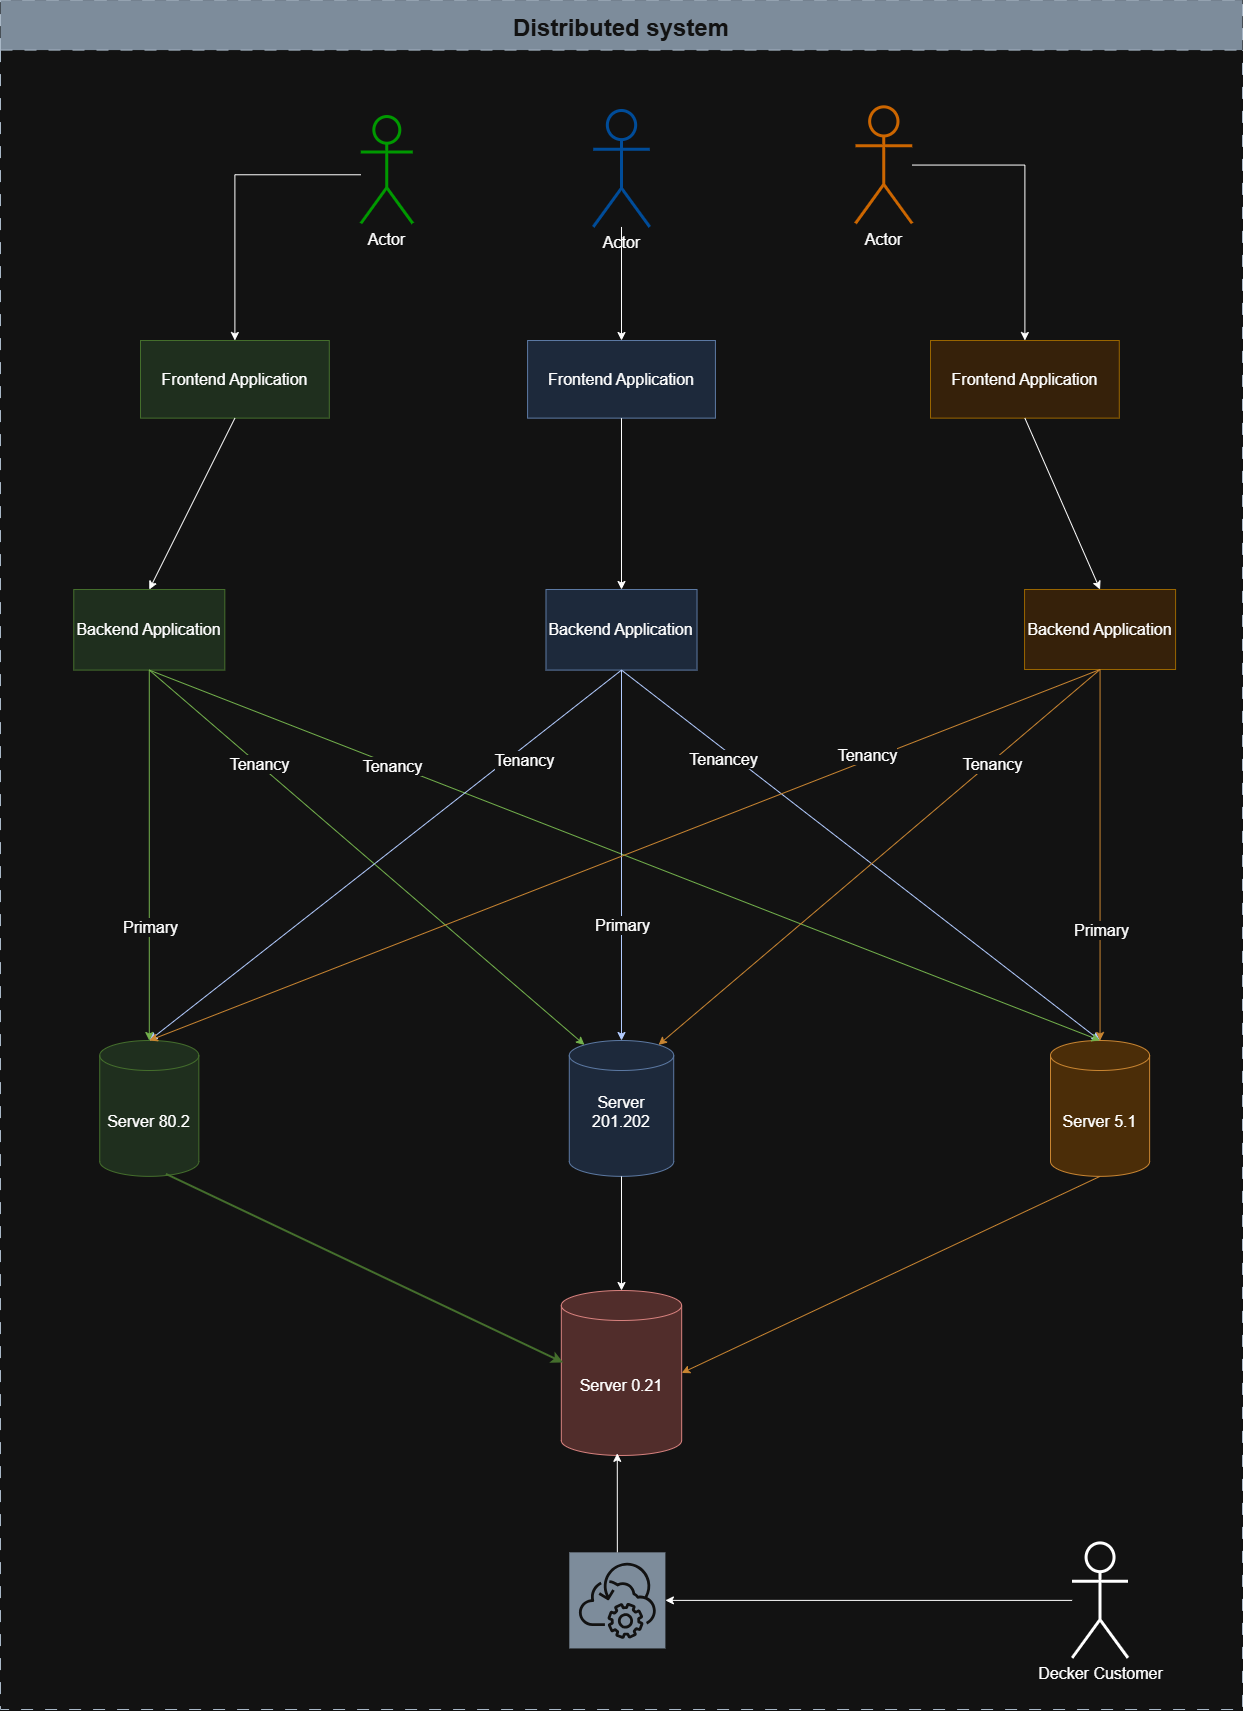

The diagram above was exported from draw.io. Its source (the exported page's mxGraphModel, read from the mxfile embedded in the PNG):
<mxGraphModel dx="2084" dy="2291" grid="1" gridSize="10" guides="1" tooltips="1" connect="1" arrows="1" fold="1" page="1" pageScale="1" pageWidth="827" pageHeight="1169" math="0" shadow="0">
  <root>
    <mxCell id="0" />
    <mxCell id="1" parent="0" />
    <mxCell id="EFkXVhmc-w9QdZDZG-cE-10" value="Distributed system" style="swimlane;fontSize=24;startSize=50;dashed=1;dashPattern=12 12;fontFamily=Helvetica;fillColor=#647687;fontColor=#ffffff;strokeColor=#314354;" parent="1" vertex="1">
      <mxGeometry x="660" y="-140.41" width="1242" height="1709.41" as="geometry" />
    </mxCell>
    <mxCell id="EFkXVhmc-w9QdZDZG-cE-7" value="API Services" style="sketch=0;points=[[0,0,0],[0.25,0,0],[0.5,0,0],[0.75,0,0],[1,0,0],[0,1,0],[0.25,1,0],[0.5,1,0],[0.75,1,0],[1,1,0],[0,0.25,0],[0,0.5,0],[0,0.75,0],[1,0.25,0],[1,0.5,0],[1,0.75,0]];points=[[0,0,0],[0.25,0,0],[0.5,0,0],[0.75,0,0],[1,0,0],[0,1,0],[0.25,1,0],[0.5,1,0],[0.75,1,0],[1,1,0],[0,0.25,0],[0,0.5,0],[0,0.75,0],[1,0.25,0],[1,0.5,0],[1,0.75,0]];outlineConnect=0;dashed=0;verticalLabelPosition=bottom;verticalAlign=top;align=center;html=1;fontSize=16;fontStyle=0;aspect=fixed;shape=mxgraph.aws4.resourceIcon;resIcon=mxgraph.aws4.backint_agent;fillColor=#647687;fontFamily=Helvetica;shadow=0;fontColor=#ffffff;strokeColor=#FFFFFF;" parent="EFkXVhmc-w9QdZDZG-cE-10" vertex="1">
      <mxGeometry x="568.7958236340374" y="1552.2549999999999" width="96.09167784816049" height="96.09167784816049" as="geometry" />
    </mxCell>
    <mxCell id="0FUfxU-wPGWY92Vrvowy-60" value="Decker Customer" style="shape=umlActor;verticalLabelPosition=bottom;verticalAlign=top;html=1;outlineConnect=0;fontSize=16;fontStyle=0;fillColor=none;strokeWidth=3;fontFamily=Helvetica;" parent="EFkXVhmc-w9QdZDZG-cE-10" vertex="1">
      <mxGeometry x="1071.6101628857614" y="1542.8367499999997" width="55.89930414703403" height="114.93324999999999" as="geometry" />
    </mxCell>
    <mxCell id="0FUfxU-wPGWY92Vrvowy-62" style="rounded=0;orthogonalLoop=1;jettySize=auto;html=1;fontSize=16;fontStyle=0;entryX=1;entryY=0.5;entryDx=0;entryDy=0;entryPerimeter=0;fontFamily=Helvetica;" parent="EFkXVhmc-w9QdZDZG-cE-10" source="0FUfxU-wPGWY92Vrvowy-60" target="EFkXVhmc-w9QdZDZG-cE-7" edge="1">
      <mxGeometry relative="1" as="geometry">
        <mxPoint x="606.7651418229475" y="1630.2958579881652" as="targetPoint" />
      </mxGeometry>
    </mxCell>
    <mxCell id="EFkXVhmc-w9QdZDZG-cE-2" value="Backend Application" style="rounded=0;whiteSpace=wrap;html=1;fillColor=#d5e8d4;strokeColor=#82b366;fontSize=16;fontFamily=Helvetica;" parent="EFkXVhmc-w9QdZDZG-cE-10" vertex="1">
      <mxGeometry x="73.26754454395105" y="589.41" width="151.02817736449586" height="80.59" as="geometry" />
    </mxCell>
    <mxCell id="EFkXVhmc-w9QdZDZG-cE-5" value="Backend Application" style="rounded=0;whiteSpace=wrap;html=1;fillColor=#ffe6cc;strokeColor=#d79b00;fontSize=16;fontFamily=Helvetica;" parent="EFkXVhmc-w9QdZDZG-cE-10" vertex="1">
      <mxGeometry x="1024.046108528099" y="589.41" width="151.02817736449586" height="80" as="geometry" />
    </mxCell>
    <mxCell id="EFkXVhmc-w9QdZDZG-cE-6" value="Backend Application" style="rounded=0;whiteSpace=wrap;html=1;fillColor=#dae8fc;strokeColor=#6c8ebf;fontSize=16;fontFamily=Helvetica;" parent="EFkXVhmc-w9QdZDZG-cE-10" vertex="1">
      <mxGeometry x="545.4850510188159" y="589.41" width="151.02817736449586" height="80.59" as="geometry" />
    </mxCell>
    <mxCell id="0FUfxU-wPGWY92Vrvowy-40" value="Frontend Application" style="rounded=0;whiteSpace=wrap;html=1;fontSize=16;fontStyle=0;fillColor=#dae8fc;strokeColor=#6c8ebf;fontFamily=Helvetica;" parent="EFkXVhmc-w9QdZDZG-cE-10" vertex="1">
      <mxGeometry x="527.0806396854618" y="340.4066863905325" width="187.84129559709174" height="77.63313609467454" as="geometry" />
    </mxCell>
    <mxCell id="0FUfxU-wPGWY92Vrvowy-43" style="rounded=0;orthogonalLoop=1;jettySize=auto;html=1;entryX=0.5;entryY=0;entryDx=0;entryDy=0;fontSize=16;fontStyle=0;fontFamily=Helvetica;exitX=0.5;exitY=1;exitDx=0;exitDy=0;" parent="EFkXVhmc-w9QdZDZG-cE-10" source="0FUfxU-wPGWY92Vrvowy-40" target="EFkXVhmc-w9QdZDZG-cE-6" edge="1">
      <mxGeometry relative="1" as="geometry">
        <mxPoint x="586.1781133959491" y="620.3827810650884" as="targetPoint" />
        <mxPoint x="586.17811339595" y="417.2798224852073" as="sourcePoint" />
      </mxGeometry>
    </mxCell>
    <mxCell id="0FUfxU-wPGWY92Vrvowy-56" value="Actor" style="shape=umlActor;verticalLabelPosition=bottom;verticalAlign=top;html=1;outlineConnect=0;fontSize=16;fontStyle=0;strokeColor=light-dark(#000000,#004C99);strokeWidth=3;fillColor=none;fontFamily=Helvetica;" parent="EFkXVhmc-w9QdZDZG-cE-10" vertex="1">
      <mxGeometry x="592.6835042281647" y="110.40727810650885" width="56.635566511685944" height="116.44970414201183" as="geometry" />
    </mxCell>
    <mxCell id="R4AOZWhrmj0vdH5vQQHg-4" style="rounded=0;orthogonalLoop=1;jettySize=auto;html=1;entryX=0.5;entryY=0;entryDx=0;entryDy=0;fontSize=16;fontFamily=Helvetica;" parent="EFkXVhmc-w9QdZDZG-cE-10" source="0FUfxU-wPGWY92Vrvowy-56" target="0FUfxU-wPGWY92Vrvowy-40" edge="1">
      <mxGeometry relative="1" as="geometry">
        <mxPoint x="586.17811339595" y="339.64668639053264" as="targetPoint" />
      </mxGeometry>
    </mxCell>
    <mxCell id="0FUfxU-wPGWY92Vrvowy-32" value="Server 5.1" style="shape=cylinder3;whiteSpace=wrap;html=1;boundedLbl=1;backgroundOutline=1;size=15;fontSize=16;fontStyle=0;fillColor=#fad7ac;strokeColor=#b46504;fontFamily=Helvetica;" parent="EFkXVhmc-w9QdZDZG-cE-10" vertex="1">
      <mxGeometry x="1050.004076512622" y="1040.4107692307691" width="99.11224139545041" height="135.85798816568047" as="geometry" />
    </mxCell>
    <mxCell id="0FUfxU-wPGWY92Vrvowy-72" style="rounded=0;orthogonalLoop=1;jettySize=auto;html=1;exitX=0.5;exitY=1;exitDx=0;exitDy=0;fontSize=16;fontStyle=0;fillColor=#0050ef;strokeColor=#001DBC;entryX=0.5;entryY=0;entryDx=0;entryDy=0;entryPerimeter=0;fontFamily=Helvetica;" parent="EFkXVhmc-w9QdZDZG-cE-10" source="EFkXVhmc-w9QdZDZG-cE-6" target="0FUfxU-wPGWY92Vrvowy-32" edge="1">
      <mxGeometry relative="1" as="geometry">
        <mxPoint x="596.4433098261927" y="863.6703550295857" as="sourcePoint" />
        <mxPoint x="934.4868474428181" y="1009.2324852071004" as="targetPoint" />
      </mxGeometry>
    </mxCell>
    <mxCell id="R4AOZWhrmj0vdH5vQQHg-2" value="Tenancey" style="edgeLabel;html=1;align=center;verticalAlign=middle;resizable=0;points=[];fontSize=16;fontStyle=0;fontFamily=Helvetica;" parent="0FUfxU-wPGWY92Vrvowy-72" connectable="0" vertex="1">
      <mxGeometry x="-0.6898" y="4" relative="1" as="geometry">
        <mxPoint x="24" y="34" as="offset" />
      </mxGeometry>
    </mxCell>
    <mxCell id="0FUfxU-wPGWY92Vrvowy-69" value="" style="endArrow=classic;html=1;rounded=0;entryX=0.5;entryY=0;entryDx=0;entryDy=0;entryPerimeter=0;fillColor=#60a917;strokeColor=#2D7600;fontSize=16;fontStyle=0;exitX=0.5;exitY=1;exitDx=0;exitDy=0;fontFamily=Helvetica;" parent="EFkXVhmc-w9QdZDZG-cE-10" source="EFkXVhmc-w9QdZDZG-cE-2" target="0FUfxU-wPGWY92Vrvowy-32" edge="1">
      <mxGeometry width="50" height="50" relative="1" as="geometry">
        <mxPoint x="152.79803881798603" y="854.9366272189347" as="sourcePoint" />
        <mxPoint x="589.0098917215338" y="1052.901124260355" as="targetPoint" />
      </mxGeometry>
    </mxCell>
    <mxCell id="0FUfxU-wPGWY92Vrvowy-70" value="Tenancy" style="edgeLabel;html=1;align=center;verticalAlign=middle;resizable=0;points=[];fontSize=16;fontStyle=0;fontFamily=Helvetica;" parent="0FUfxU-wPGWY92Vrvowy-69" connectable="0" vertex="1">
      <mxGeometry x="-0.2819" y="-2" relative="1" as="geometry">
        <mxPoint x="-98" y="-39" as="offset" />
      </mxGeometry>
    </mxCell>
    <mxCell id="0FUfxU-wPGWY92Vrvowy-35" style="rounded=0;orthogonalLoop=1;jettySize=auto;html=1;fillColor=#fad7ac;strokeColor=#b46504;fontSize=16;fontStyle=0;entryX=0.5;entryY=0;entryDx=0;entryDy=0;entryPerimeter=0;exitX=0.5;exitY=1;exitDx=0;exitDy=0;fontFamily=Helvetica;" parent="EFkXVhmc-w9QdZDZG-cE-10" source="EFkXVhmc-w9QdZDZG-cE-5" target="0FUfxU-wPGWY92Vrvowy-32" edge="1">
      <mxGeometry relative="1" as="geometry">
        <mxPoint x="1009.8151714669078" y="863.6703550295857" as="sourcePoint" />
      </mxGeometry>
    </mxCell>
    <mxCell id="UJ06ehyBF-3di8INS9zH-3" value="Primary" style="edgeLabel;html=1;align=center;verticalAlign=middle;resizable=0;points=[];sketch=1;hachureGap=4;jiggle=2;curveFitting=1;fontFamily=Helvetica;fontSize=16;" parent="0FUfxU-wPGWY92Vrvowy-35" connectable="0" vertex="1">
      <mxGeometry x="0.4256" y="-4" relative="1" as="geometry">
        <mxPoint x="4" y="-4" as="offset" />
      </mxGeometry>
    </mxCell>
    <mxCell id="0FUfxU-wPGWY92Vrvowy-31" value="Server 201.202&lt;div&gt;&lt;br&gt;&lt;/div&gt;" style="shape=cylinder3;whiteSpace=wrap;html=1;boundedLbl=1;backgroundOutline=1;size=15;fontSize=16;fontStyle=0;fillColor=#dae8fc;strokeColor=#6c8ebf;fontFamily=Helvetica;" parent="EFkXVhmc-w9QdZDZG-cE-10" vertex="1">
      <mxGeometry x="568.7909617124848" y="1040.4149112426035" width="104.41710612537833" height="135.85798816568047" as="geometry" />
    </mxCell>
    <mxCell id="0FUfxU-wPGWY92Vrvowy-66" value="" style="endArrow=classic;html=1;rounded=0;entryX=0.855;entryY=0;entryDx=0;entryDy=4.35;entryPerimeter=0;fillColor=#fad7ac;strokeColor=#b46504;fontSize=16;fontStyle=0;exitX=0.5;exitY=1;exitDx=0;exitDy=0;fontFamily=Helvetica;" parent="EFkXVhmc-w9QdZDZG-cE-10" source="EFkXVhmc-w9QdZDZG-cE-5" target="0FUfxU-wPGWY92Vrvowy-31" edge="1">
      <mxGeometry width="50" height="50" relative="1" as="geometry">
        <mxPoint x="983.4530143227132" y="863.6703550295857" as="sourcePoint" />
        <mxPoint x="320.93487689955373" y="1023.7886982248519" as="targetPoint" />
      </mxGeometry>
    </mxCell>
    <mxCell id="0FUfxU-wPGWY92Vrvowy-67" value="Tenancy" style="edgeLabel;html=1;align=center;verticalAlign=middle;resizable=0;points=[];fontSize=16;fontStyle=0;fontFamily=Helvetica;" parent="0FUfxU-wPGWY92Vrvowy-66" connectable="0" vertex="1">
      <mxGeometry x="-0.2143" y="1" relative="1" as="geometry">
        <mxPoint x="64" y="-54" as="offset" />
      </mxGeometry>
    </mxCell>
    <mxCell id="0FUfxU-wPGWY92Vrvowy-63" value="" style="endArrow=classic;html=1;rounded=0;exitX=0.5;exitY=1;exitDx=0;exitDy=0;entryX=0.145;entryY=0;entryDx=0;entryDy=4.35;entryPerimeter=0;fillColor=#60a917;strokeColor=#2D7600;fontSize=16;fontStyle=0;fontFamily=Helvetica;" parent="EFkXVhmc-w9QdZDZG-cE-10" source="EFkXVhmc-w9QdZDZG-cE-2" target="0FUfxU-wPGWY92Vrvowy-31" edge="1">
      <mxGeometry width="50" height="50" relative="1" as="geometry">
        <mxPoint x="169.40523878990228" y="858.0710650887569" as="sourcePoint" />
        <mxPoint x="424.7667488376446" y="951.0076331360946" as="targetPoint" />
      </mxGeometry>
    </mxCell>
    <mxCell id="0FUfxU-wPGWY92Vrvowy-68" value="Tenancy" style="edgeLabel;html=1;align=center;verticalAlign=middle;resizable=0;points=[];fontSize=16;fontStyle=0;fontFamily=Helvetica;" parent="0FUfxU-wPGWY92Vrvowy-63" connectable="0" vertex="1">
      <mxGeometry x="-0.2819" y="-2" relative="1" as="geometry">
        <mxPoint x="-46" y="-43" as="offset" />
      </mxGeometry>
    </mxCell>
    <mxCell id="0FUfxU-wPGWY92Vrvowy-34" style="rounded=0;orthogonalLoop=1;jettySize=auto;html=1;fontSize=16;fontStyle=0;fillColor=#0050ef;strokeColor=#001DBC;exitX=0.5;exitY=1;exitDx=0;exitDy=0;fontFamily=Helvetica;" parent="EFkXVhmc-w9QdZDZG-cE-10" source="EFkXVhmc-w9QdZDZG-cE-6" target="0FUfxU-wPGWY92Vrvowy-31" edge="1">
      <mxGeometry relative="1" as="geometry">
        <mxPoint x="595.6173744812302" y="697.0455029585793" as="sourcePoint" />
      </mxGeometry>
    </mxCell>
    <mxCell id="UJ06ehyBF-3di8INS9zH-2" value="Primary" style="edgeLabel;html=1;align=center;verticalAlign=middle;resizable=0;points=[];sketch=1;hachureGap=4;jiggle=2;curveFitting=1;fontFamily=Helvetica;fontSize=16;" parent="0FUfxU-wPGWY92Vrvowy-34" connectable="0" vertex="1">
      <mxGeometry x="0.4535" y="1" relative="1" as="geometry">
        <mxPoint x="-1" y="-16" as="offset" />
      </mxGeometry>
    </mxCell>
    <mxCell id="0FUfxU-wPGWY92Vrvowy-30" value="Server 80.2" style="shape=cylinder3;whiteSpace=wrap;html=1;boundedLbl=1;backgroundOutline=1;size=15;fontSize=16;fontStyle=0;fillColor=#d5e8d4;strokeColor=#82b366;fontFamily=Helvetica;" parent="EFkXVhmc-w9QdZDZG-cE-10" vertex="1">
      <mxGeometry x="99.23009361250662" y="1040.4107692307691" width="99.11224139545041" height="135.85798816568047" as="geometry" />
    </mxCell>
    <mxCell id="0FUfxU-wPGWY92Vrvowy-71" style="rounded=0;orthogonalLoop=1;jettySize=auto;html=1;exitX=0.5;exitY=1;exitDx=0;exitDy=0;fontSize=16;fontStyle=0;fillColor=#0050ef;strokeColor=#001DBC;entryX=0.5;entryY=0;entryDx=0;entryDy=0;entryPerimeter=0;fontFamily=Helvetica;" parent="EFkXVhmc-w9QdZDZG-cE-10" source="EFkXVhmc-w9QdZDZG-cE-6" target="0FUfxU-wPGWY92Vrvowy-30" edge="1">
      <mxGeometry relative="1" as="geometry">
        <mxPoint x="635.8825709114736" y="863.6703550295857" as="sourcePoint" />
        <mxPoint x="317.89746310107023" y="1016.9957988165679" as="targetPoint" />
      </mxGeometry>
    </mxCell>
    <mxCell id="R4AOZWhrmj0vdH5vQQHg-1" value="Tenancy" style="edgeLabel;html=1;align=center;verticalAlign=middle;resizable=0;points=[];fontSize=16;fontStyle=0;fontFamily=Helvetica;" parent="0FUfxU-wPGWY92Vrvowy-71" connectable="0" vertex="1">
      <mxGeometry x="-0.609" relative="1" as="geometry">
        <mxPoint x="-5" y="17" as="offset" />
      </mxGeometry>
    </mxCell>
    <mxCell id="0FUfxU-wPGWY92Vrvowy-64" value="" style="endArrow=classic;html=1;rounded=0;fillColor=#fad7ac;strokeColor=#b46504;fontSize=16;fontStyle=0;entryX=0.5;entryY=0;entryDx=0;entryDy=0;entryPerimeter=0;exitX=0.5;exitY=1;exitDx=0;exitDy=0;fontFamily=Helvetica;" parent="EFkXVhmc-w9QdZDZG-cE-10" source="EFkXVhmc-w9QdZDZG-cE-5" target="0FUfxU-wPGWY92Vrvowy-30" edge="1">
      <mxGeometry width="50" height="50" relative="1" as="geometry">
        <mxPoint x="1013.4530143227133" y="863.6703550295857" as="sourcePoint" />
        <mxPoint x="341.4956158142727" y="1014.0845562130177" as="targetPoint" />
      </mxGeometry>
    </mxCell>
    <mxCell id="0FUfxU-wPGWY92Vrvowy-65" value="Tenancy" style="edgeLabel;html=1;align=center;verticalAlign=middle;resizable=0;points=[];fontSize=16;fontStyle=0;fontFamily=Helvetica;" parent="0FUfxU-wPGWY92Vrvowy-64" connectable="0" vertex="1">
      <mxGeometry x="-0.2143" y="1" relative="1" as="geometry">
        <mxPoint x="139" y="-61" as="offset" />
      </mxGeometry>
    </mxCell>
    <mxCell id="0FUfxU-wPGWY92Vrvowy-33" style="rounded=0;orthogonalLoop=1;jettySize=auto;html=1;fillColor=#60a917;strokeColor=#2D7600;fontSize=16;fontStyle=0;exitX=0.5;exitY=1;exitDx=0;exitDy=0;entryX=0.5;entryY=0;entryDx=0;entryDy=0;entryPerimeter=0;fontFamily=Helvetica;" parent="EFkXVhmc-w9QdZDZG-cE-10" source="EFkXVhmc-w9QdZDZG-cE-2" target="0FUfxU-wPGWY92Vrvowy-30" edge="1">
      <mxGeometry relative="1" as="geometry">
        <mxPoint x="192.23729990326706" y="854.9366272189347" as="sourcePoint" />
      </mxGeometry>
    </mxCell>
    <mxCell id="UJ06ehyBF-3di8INS9zH-1" value="Primary" style="edgeLabel;html=1;align=center;verticalAlign=middle;resizable=0;points=[];sketch=1;hachureGap=4;jiggle=2;curveFitting=1;fontFamily=Helvetica;fontSize=16;" parent="0FUfxU-wPGWY92Vrvowy-33" connectable="0" vertex="1">
      <mxGeometry x="0.2346" relative="1" as="geometry">
        <mxPoint y="28" as="offset" />
      </mxGeometry>
    </mxCell>
    <mxCell id="0FUfxU-wPGWY92Vrvowy-36" value="Server 0.21" style="shape=cylinder3;whiteSpace=wrap;html=1;boundedLbl=1;backgroundOutline=1;size=15;fillColor=#f8cecc;strokeColor=#b85450;fontSize=16;fontStyle=0;fontFamily=Helvetica;" parent="EFkXVhmc-w9QdZDZG-cE-10" vertex="1">
      <mxGeometry x="560.8231094954286" y="1290.4143195266272" width="120.35057883733265" height="164.9704142011834" as="geometry" />
    </mxCell>
    <mxCell id="0FUfxU-wPGWY92Vrvowy-39" style="rounded=0;orthogonalLoop=1;jettySize=auto;html=1;entryX=1;entryY=0.5;entryDx=0;entryDy=0;entryPerimeter=0;exitX=0.5;exitY=1;exitDx=0;exitDy=0;exitPerimeter=0;fontSize=16;fontStyle=0;fillColor=#fad7ac;strokeColor=#b46504;fontFamily=Helvetica;" parent="EFkXVhmc-w9QdZDZG-cE-10" source="0FUfxU-wPGWY92Vrvowy-32" target="0FUfxU-wPGWY92Vrvowy-36" edge="1">
      <mxGeometry relative="1" as="geometry" />
    </mxCell>
    <mxCell id="0FUfxU-wPGWY92Vrvowy-37" style="rounded=0;orthogonalLoop=1;jettySize=auto;html=1;entryX=0.015;entryY=0.436;entryDx=0;entryDy=0;entryPerimeter=0;exitX=0.668;exitY=0.982;exitDx=0;exitDy=0;exitPerimeter=0;fontSize=16;fontStyle=0;fillColor=#d5e8d4;strokeColor=#82b366;strokeWidth=2;fontFamily=Helvetica;" parent="EFkXVhmc-w9QdZDZG-cE-10" source="0FUfxU-wPGWY92Vrvowy-30" target="0FUfxU-wPGWY92Vrvowy-36" edge="1">
      <mxGeometry relative="1" as="geometry">
        <mxPoint x="596.3556651168595" y="1271.2443195266271" as="targetPoint" />
      </mxGeometry>
    </mxCell>
    <mxCell id="0FUfxU-wPGWY92Vrvowy-38" style="rounded=0;orthogonalLoop=1;jettySize=auto;html=1;fontSize=16;fontStyle=0;fontFamily=Helvetica;" parent="EFkXVhmc-w9QdZDZG-cE-10" source="0FUfxU-wPGWY92Vrvowy-31" target="0FUfxU-wPGWY92Vrvowy-36" edge="1">
      <mxGeometry relative="1" as="geometry" />
    </mxCell>
    <mxCell id="0FUfxU-wPGWY92Vrvowy-61" style="rounded=0;orthogonalLoop=1;jettySize=auto;html=1;entryX=0.465;entryY=0.987;entryDx=0;entryDy=0;entryPerimeter=0;fontSize=16;fontStyle=0;exitX=0.5;exitY=0;exitDx=0;exitDy=0;exitPerimeter=0;fontFamily=Helvetica;" parent="EFkXVhmc-w9QdZDZG-cE-10" source="EFkXVhmc-w9QdZDZG-cE-7" target="0FUfxU-wPGWY92Vrvowy-36" edge="1">
      <mxGeometry relative="1" as="geometry">
        <mxPoint x="635.8847734057273" y="1513.847869822485" as="sourcePoint" />
      </mxGeometry>
    </mxCell>
    <mxCell id="0FUfxU-wPGWY92Vrvowy-54" value="Frontend Application" style="rounded=0;whiteSpace=wrap;html=1;fontSize=16;fontStyle=0;fillColor=#d5e8d4;strokeColor=#82b366;fontFamily=Helvetica;" parent="EFkXVhmc-w9QdZDZG-cE-10" vertex="1">
      <mxGeometry x="139.99988672886695" y="340.4066863905325" width="188.78522170561985" height="77.63313609467454" as="geometry" />
    </mxCell>
    <mxCell id="0FUfxU-wPGWY92Vrvowy-73" style="rounded=0;orthogonalLoop=1;jettySize=auto;html=1;entryX=0.5;entryY=0;entryDx=0;entryDy=0;fontSize=16;fontStyle=0;fontFamily=Helvetica;exitX=0.5;exitY=1;exitDx=0;exitDy=0;" parent="EFkXVhmc-w9QdZDZG-cE-10" source="0FUfxU-wPGWY92Vrvowy-54" target="EFkXVhmc-w9QdZDZG-cE-2" edge="1">
      <mxGeometry relative="1" as="geometry">
        <mxPoint x="192.23729990326706" y="689.9662130177511" as="targetPoint" />
      </mxGeometry>
    </mxCell>
    <mxCell id="0FUfxU-wPGWY92Vrvowy-52" value="Frontend Application" style="rounded=0;whiteSpace=wrap;html=1;fontSize=16;fontStyle=0;fillColor=#ffe6cc;strokeColor=#d79b00;fontFamily=Helvetica;" parent="EFkXVhmc-w9QdZDZG-cE-10" vertex="1">
      <mxGeometry x="929.9996405279745" y="340.4066863905325" width="188.78522170561985" height="77.63313609467454" as="geometry" />
    </mxCell>
    <mxCell id="0FUfxU-wPGWY92Vrvowy-74" style="rounded=0;orthogonalLoop=1;jettySize=auto;html=1;exitX=0.5;exitY=1;exitDx=0;exitDy=0;fontSize=16;fontStyle=0;entryX=0.5;entryY=0;entryDx=0;entryDy=0;fontFamily=Helvetica;" parent="EFkXVhmc-w9QdZDZG-cE-10" source="0FUfxU-wPGWY92Vrvowy-52" target="EFkXVhmc-w9QdZDZG-cE-5" edge="1">
      <mxGeometry relative="1" as="geometry">
        <mxPoint x="1013.4661244075538" y="688.9957988165679" as="targetPoint" />
      </mxGeometry>
    </mxCell>
    <mxCell id="R4AOZWhrmj0vdH5vQQHg-3" style="rounded=0;orthogonalLoop=1;jettySize=auto;html=1;entryX=0.5;entryY=0;entryDx=0;entryDy=0;edgeStyle=elbowEdgeStyle;elbow=vertical;fontSize=16;fontFamily=Helvetica;" parent="1" source="0FUfxU-wPGWY92Vrvowy-47" target="0FUfxU-wPGWY92Vrvowy-54" edge="1">
      <mxGeometry relative="1" as="geometry">
        <Array as="points">
          <mxPoint x="973.1778325584298" y="34.26627218934908" />
        </Array>
      </mxGeometry>
    </mxCell>
    <mxCell id="0FUfxU-wPGWY92Vrvowy-47" value="Actor" style="shape=umlActor;verticalLabelPosition=bottom;verticalAlign=top;html=1;outlineConnect=0;fontSize=16;fontStyle=0;strokeColor=light-dark(#000000,#009900);strokeWidth=3;fillColor=none;fontFamily=Helvetica;" parent="1" vertex="1">
      <mxGeometry x="1020.3741379848348" y="-23.958579881656817" width="51.915935969045464" height="106.7455621301775" as="geometry" />
    </mxCell>
    <mxCell id="R4AOZWhrmj0vdH5vQQHg-6" style="rounded=0;orthogonalLoop=1;jettySize=auto;html=1;entryX=0.5;entryY=0;entryDx=0;entryDy=0;edgeStyle=elbowEdgeStyle;elbow=vertical;fontSize=16;fontFamily=Helvetica;" parent="1" source="0FUfxU-wPGWY92Vrvowy-55" target="0FUfxU-wPGWY92Vrvowy-52" edge="1">
      <mxGeometry relative="1" as="geometry">
        <mxPoint x="1577.2905420164134" y="24.562130177514774" as="sourcePoint" />
        <Array as="points">
          <mxPoint x="1558.4120198458513" y="24.562130177514774" />
        </Array>
      </mxGeometry>
    </mxCell>
    <mxCell id="0FUfxU-wPGWY92Vrvowy-55" value="Actor" style="shape=umlActor;verticalLabelPosition=bottom;verticalAlign=top;html=1;outlineConnect=0;fontSize=16;fontStyle=0;strokeColor=light-dark(#000000,#CC6600);strokeWidth=3;fillColor=none;fontFamily=Helvetica;" parent="1" vertex="1">
      <mxGeometry x="1514.9914188535586" y="-33.66272189349114" width="56.63556651168595" height="116.44970414201183" as="geometry" />
    </mxCell>
  </root>
</mxGraphModel>